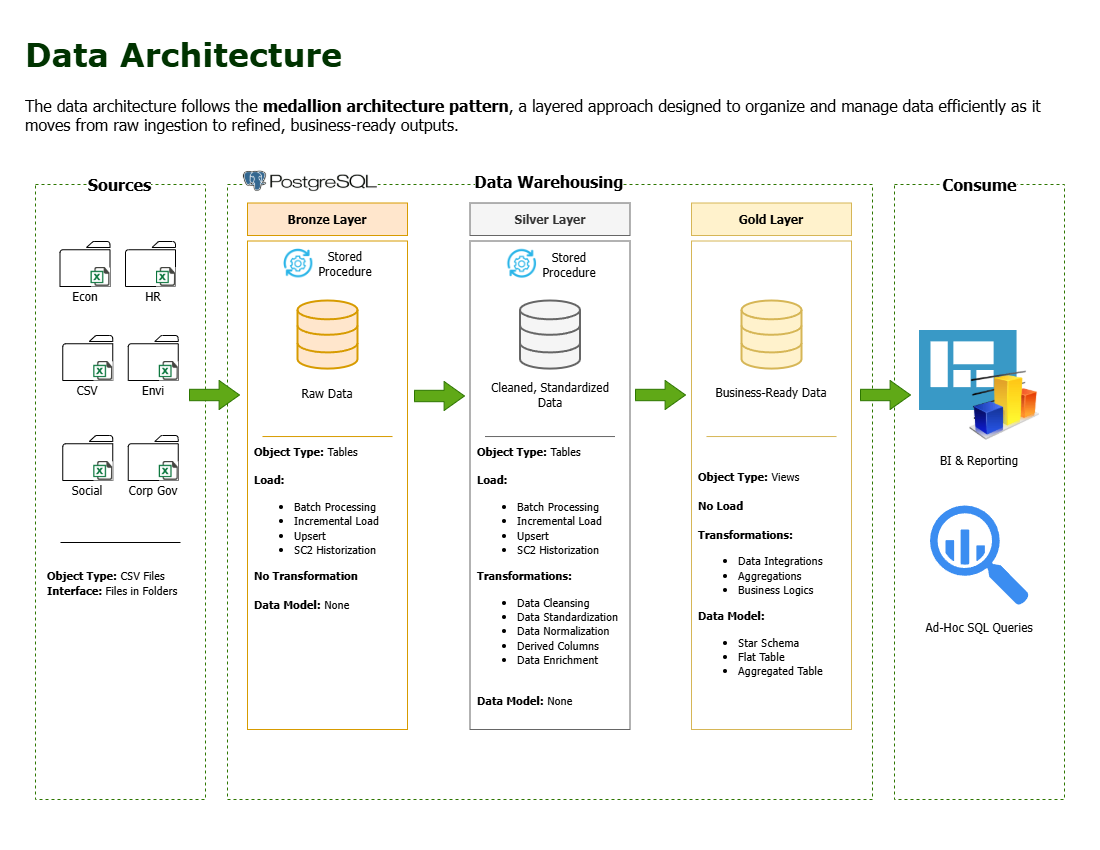

The diagram above was exported from draw.io. Its source (the exported page's mxGraphModel, read from the mxfile embedded in the PNG):
<mxGraphModel dx="1830" dy="753" grid="1" gridSize="10" guides="1" tooltips="1" connect="1" arrows="1" fold="1" page="1" pageScale="1" pageWidth="1100" pageHeight="850" math="0" shadow="0">
  <root>
    <mxCell id="0" />
    <mxCell id="1" parent="0" />
    <mxCell id="vCBw1B4pVo85baYoYdGE-1" value="" style="rounded=0;whiteSpace=wrap;html=1;dashed=1;fontFamily=Tahoma;strokeColor=#2D7600;fillColor=none;fontColor=#ffffff;" parent="1" vertex="1">
      <mxGeometry x="36" y="185" width="170" height="615" as="geometry" />
    </mxCell>
    <mxCell id="vCBw1B4pVo85baYoYdGE-3" value="Sources" style="text;html=1;align=center;verticalAlign=middle;whiteSpace=wrap;rounded=0;fontSize=16;labelBackgroundColor=default;fontStyle=1;fontFamily=Tahoma;" parent="1" vertex="1">
      <mxGeometry x="93.5" y="170" width="55" height="30" as="geometry" />
    </mxCell>
    <mxCell id="vCBw1B4pVo85baYoYdGE-16" value="" style="sketch=0;pointerEvents=1;shadow=0;dashed=0;html=1;labelPosition=center;verticalLabelPosition=bottom;verticalAlign=top;outlineConnect=0;align=center;shape=mxgraph.office.concepts.folder;fontFamily=Tahoma;" parent="1" vertex="1">
      <mxGeometry x="60.5" y="242" width="50" height="45" as="geometry" />
    </mxCell>
    <mxCell id="vCBw1B4pVo85baYoYdGE-10" value="" style="shape=image;html=1;verticalAlign=top;verticalLabelPosition=bottom;labelBackgroundColor=#ffffff;imageAspect=0;aspect=fixed;image=https://cdn3.iconfinder.com/data/icons/document-icons-2/30/647702-excel-128.png;dashed=1;imageBorder=none;imageBackground=#FFFFFF;fontFamily=Tahoma;" parent="1" vertex="1">
      <mxGeometry x="91.5" y="268" width="19" height="19" as="geometry" />
    </mxCell>
    <mxCell id="vCBw1B4pVo85baYoYdGE-17" value="" style="sketch=0;pointerEvents=1;shadow=0;dashed=0;html=1;labelPosition=center;verticalLabelPosition=bottom;verticalAlign=top;outlineConnect=0;align=center;shape=mxgraph.office.concepts.folder;fontFamily=Tahoma;" parent="1" vertex="1">
      <mxGeometry x="126" y="242" width="50" height="45" as="geometry" />
    </mxCell>
    <mxCell id="vCBw1B4pVo85baYoYdGE-18" value="" style="shape=image;html=1;verticalAlign=top;verticalLabelPosition=bottom;labelBackgroundColor=#ffffff;imageAspect=0;aspect=fixed;image=https://cdn3.iconfinder.com/data/icons/document-icons-2/30/647702-excel-128.png;dashed=1;imageBorder=none;imageBackground=#FFFFFF;fontFamily=Tahoma;" parent="1" vertex="1">
      <mxGeometry x="157" y="268" width="19" height="19" as="geometry" />
    </mxCell>
    <mxCell id="vCBw1B4pVo85baYoYdGE-19" value="" style="sketch=0;pointerEvents=1;shadow=0;dashed=0;html=1;labelPosition=center;verticalLabelPosition=bottom;verticalAlign=top;outlineConnect=0;align=center;shape=mxgraph.office.concepts.folder;fontFamily=Tahoma;" parent="1" vertex="1">
      <mxGeometry x="128.75" y="336" width="50" height="45" as="geometry" />
    </mxCell>
    <mxCell id="vCBw1B4pVo85baYoYdGE-20" value="" style="shape=image;html=1;verticalAlign=top;verticalLabelPosition=bottom;labelBackgroundColor=#ffffff;imageAspect=0;aspect=fixed;image=https://cdn3.iconfinder.com/data/icons/document-icons-2/30/647702-excel-128.png;dashed=1;imageBorder=none;imageBackground=#FFFFFF;fontFamily=Tahoma;" parent="1" vertex="1">
      <mxGeometry x="159.75" y="362" width="19" height="19" as="geometry" />
    </mxCell>
    <mxCell id="vCBw1B4pVo85baYoYdGE-21" value="" style="sketch=0;pointerEvents=1;shadow=0;dashed=0;html=1;labelPosition=center;verticalLabelPosition=bottom;verticalAlign=top;outlineConnect=0;align=center;shape=mxgraph.office.concepts.folder;fontFamily=Tahoma;" parent="1" vertex="1">
      <mxGeometry x="63.25" y="336" width="50" height="45" as="geometry" />
    </mxCell>
    <mxCell id="vCBw1B4pVo85baYoYdGE-22" value="" style="shape=image;html=1;verticalAlign=top;verticalLabelPosition=bottom;labelBackgroundColor=#ffffff;imageAspect=0;aspect=fixed;image=https://cdn3.iconfinder.com/data/icons/document-icons-2/30/647702-excel-128.png;dashed=1;imageBorder=none;imageBackground=#FFFFFF;fontFamily=Tahoma;" parent="1" vertex="1">
      <mxGeometry x="94.25" y="362" width="19" height="19" as="geometry" />
    </mxCell>
    <mxCell id="vCBw1B4pVo85baYoYdGE-23" value="" style="sketch=0;pointerEvents=1;shadow=0;dashed=0;html=1;labelPosition=center;verticalLabelPosition=bottom;verticalAlign=top;outlineConnect=0;align=center;shape=mxgraph.office.concepts.folder;fontFamily=Tahoma;" parent="1" vertex="1">
      <mxGeometry x="128.75" y="436" width="50" height="45" as="geometry" />
    </mxCell>
    <mxCell id="vCBw1B4pVo85baYoYdGE-24" value="" style="shape=image;html=1;verticalAlign=top;verticalLabelPosition=bottom;labelBackgroundColor=#ffffff;imageAspect=0;aspect=fixed;image=https://cdn3.iconfinder.com/data/icons/document-icons-2/30/647702-excel-128.png;dashed=1;imageBorder=none;imageBackground=#FFFFFF;fontFamily=Tahoma;" parent="1" vertex="1">
      <mxGeometry x="159.75" y="462" width="19" height="19" as="geometry" />
    </mxCell>
    <mxCell id="vCBw1B4pVo85baYoYdGE-25" value="" style="sketch=0;pointerEvents=1;shadow=0;dashed=0;html=1;labelPosition=center;verticalLabelPosition=bottom;verticalAlign=top;outlineConnect=0;align=center;shape=mxgraph.office.concepts.folder;fontFamily=Tahoma;" parent="1" vertex="1">
      <mxGeometry x="63.25" y="436" width="50" height="45" as="geometry" />
    </mxCell>
    <mxCell id="vCBw1B4pVo85baYoYdGE-26" value="" style="shape=image;html=1;verticalAlign=top;verticalLabelPosition=bottom;labelBackgroundColor=#ffffff;imageAspect=0;aspect=fixed;image=https://cdn3.iconfinder.com/data/icons/document-icons-2/30/647702-excel-128.png;dashed=1;imageBorder=none;imageBackground=#FFFFFF;fontFamily=Tahoma;" parent="1" vertex="1">
      <mxGeometry x="94.25" y="462" width="19" height="19" as="geometry" />
    </mxCell>
    <mxCell id="vCBw1B4pVo85baYoYdGE-27" value="Econ" style="text;html=1;align=center;verticalAlign=middle;whiteSpace=wrap;rounded=0;fontFamily=Tahoma;" parent="1" vertex="1">
      <mxGeometry x="55.5" y="282" width="60" height="30" as="geometry" />
    </mxCell>
    <mxCell id="vCBw1B4pVo85baYoYdGE-28" value="HR" style="text;html=1;align=center;verticalAlign=middle;whiteSpace=wrap;rounded=0;fontFamily=Tahoma;" parent="1" vertex="1">
      <mxGeometry x="123.75" y="282" width="60" height="30" as="geometry" />
    </mxCell>
    <mxCell id="vCBw1B4pVo85baYoYdGE-29" value="CSV" style="text;html=1;align=center;verticalAlign=middle;whiteSpace=wrap;rounded=0;fontFamily=Tahoma;" parent="1" vertex="1">
      <mxGeometry x="58.25" y="376" width="60" height="30" as="geometry" />
    </mxCell>
    <mxCell id="vCBw1B4pVo85baYoYdGE-30" value="Envi" style="text;html=1;align=center;verticalAlign=middle;whiteSpace=wrap;rounded=0;fontFamily=Tahoma;" parent="1" vertex="1">
      <mxGeometry x="123.75" y="376" width="60" height="30" as="geometry" />
    </mxCell>
    <mxCell id="vCBw1B4pVo85baYoYdGE-31" value="Social" style="text;html=1;align=center;verticalAlign=middle;whiteSpace=wrap;rounded=0;fontFamily=Tahoma;" parent="1" vertex="1">
      <mxGeometry x="58.25" y="476" width="60" height="30" as="geometry" />
    </mxCell>
    <mxCell id="vCBw1B4pVo85baYoYdGE-32" value="Corp Gov" style="text;html=1;align=center;verticalAlign=middle;whiteSpace=wrap;rounded=0;fontFamily=Tahoma;" parent="1" vertex="1">
      <mxGeometry x="123.75" y="476" width="60" height="30" as="geometry" />
    </mxCell>
    <mxCell id="vCBw1B4pVo85baYoYdGE-33" value="" style="endArrow=none;html=1;rounded=0;fontFamily=Tahoma;" parent="1" edge="1">
      <mxGeometry width="50" height="50" relative="1" as="geometry">
        <mxPoint x="181" y="543" as="sourcePoint" />
        <mxPoint x="61" y="543" as="targetPoint" />
      </mxGeometry>
    </mxCell>
    <mxCell id="vCBw1B4pVo85baYoYdGE-34" value="&lt;font style=&quot;font-size: 11px;&quot;&gt;&lt;b&gt;Object Type:&lt;/b&gt; CSV Files&lt;/font&gt;&lt;div&gt;&lt;font style=&quot;font-size: 11px;&quot;&gt;&lt;b&gt;Interface: &lt;/b&gt;Files in Folders&lt;/font&gt;&lt;/div&gt;" style="text;html=1;align=left;verticalAlign=middle;whiteSpace=wrap;rounded=0;fontFamily=Tahoma;" parent="1" vertex="1">
      <mxGeometry x="46" y="553" width="150" height="60" as="geometry" />
    </mxCell>
    <mxCell id="vCBw1B4pVo85baYoYdGE-36" value="" style="rounded=0;whiteSpace=wrap;html=1;dashed=1;fontFamily=Tahoma;strokeColor=#2D7600;fillColor=none;fontColor=#ffffff;" parent="1" vertex="1">
      <mxGeometry x="228" y="185" width="645" height="615" as="geometry" />
    </mxCell>
    <mxCell id="vCBw1B4pVo85baYoYdGE-35" value="Data Warehousing" style="text;html=1;align=center;verticalAlign=middle;whiteSpace=wrap;rounded=0;fontSize=16;labelBackgroundColor=default;fontStyle=1;fontFamily=Tahoma;" parent="1" vertex="1">
      <mxGeometry x="470" y="166.64" width="160" height="30" as="geometry" />
    </mxCell>
    <mxCell id="vCBw1B4pVo85baYoYdGE-37" value="" style="rounded=0;whiteSpace=wrap;html=1;dashed=1;fontFamily=Tahoma;strokeColor=#2D7600;fillColor=none;fontColor=#ffffff;" parent="1" vertex="1">
      <mxGeometry x="895" y="185" width="170" height="615" as="geometry" />
    </mxCell>
    <mxCell id="vCBw1B4pVo85baYoYdGE-38" value="Consume" style="text;html=1;align=center;verticalAlign=middle;whiteSpace=wrap;rounded=0;fontSize=16;labelBackgroundColor=default;fontStyle=1;fontFamily=Tahoma;" parent="1" vertex="1">
      <mxGeometry x="952.5" y="170" width="55" height="30" as="geometry" />
    </mxCell>
    <mxCell id="vCBw1B4pVo85baYoYdGE-59" value="" style="shape=image;verticalLabelPosition=bottom;labelBackgroundColor=default;verticalAlign=top;aspect=fixed;imageAspect=0;image=https://1000logos.net/wp-content/uploads/2020/08/PostgreSQL-Logo.png;fontFamily=Tahoma;clipPath=inset(36.17% 1% 36.7% 0.33%);imageBackground=default;" parent="1" vertex="1">
      <mxGeometry x="243" y="170" width="135.06" height="23.27" as="geometry" />
    </mxCell>
    <mxCell id="vCBw1B4pVo85baYoYdGE-60" value="&lt;b&gt;Bronze Layer&lt;/b&gt;" style="rounded=0;whiteSpace=wrap;html=1;fillColor=#ffe6cc;strokeColor=#d79b00;fontFamily=Tahoma;" parent="1" vertex="1">
      <mxGeometry x="248" y="203.5" width="160" height="32.5" as="geometry" />
    </mxCell>
    <mxCell id="vCBw1B4pVo85baYoYdGE-63" value="" style="rounded=0;whiteSpace=wrap;html=1;fillColor=none;strokeColor=#d79b00;fontFamily=Tahoma;" parent="1" vertex="1">
      <mxGeometry x="248" y="241.5" width="160" height="488.5" as="geometry" />
    </mxCell>
    <mxCell id="vCBw1B4pVo85baYoYdGE-66" value="" style="image;sketch=0;aspect=fixed;html=1;points=[];align=center;fontSize=12;image=img/lib/mscae/Shared_Dashboard.svg;fontFamily=Tahoma;" parent="1" vertex="1">
      <mxGeometry x="920" y="331" width="97.56" height="80" as="geometry" />
    </mxCell>
    <mxCell id="vCBw1B4pVo85baYoYdGE-67" value="" style="image;html=1;image=img/lib/clip_art/finance/Graph_128x128.png;fontFamily=Tahoma;" parent="1" vertex="1">
      <mxGeometry x="970" y="371" width="70" height="70" as="geometry" />
    </mxCell>
    <mxCell id="vCBw1B4pVo85baYoYdGE-68" value="" style="html=1;verticalLabelPosition=bottom;align=center;labelBackgroundColor=#ffffff;verticalAlign=top;strokeWidth=2;strokeColor=#d79b00;shadow=0;dashed=0;shape=mxgraph.ios7.icons.data;fillColor=#ffe6cc;fontFamily=Tahoma;" parent="1" vertex="1">
      <mxGeometry x="298" y="301" width="60" height="68.1" as="geometry" />
    </mxCell>
    <mxCell id="vCBw1B4pVo85baYoYdGE-72" value="Raw Data" style="text;html=1;align=center;verticalAlign=middle;whiteSpace=wrap;rounded=0;fontFamily=Tahoma;" parent="1" vertex="1">
      <mxGeometry x="298" y="379.1" width="60" height="30" as="geometry" />
    </mxCell>
    <mxCell id="vCBw1B4pVo85baYoYdGE-73" value="" style="endArrow=none;html=1;rounded=0;fillColor=#ffe6cc;strokeColor=#d79b00;fontFamily=Tahoma;" parent="1" edge="1">
      <mxGeometry width="50" height="50" relative="1" as="geometry">
        <mxPoint x="263" y="437.04" as="sourcePoint" />
        <mxPoint x="393" y="437.04" as="targetPoint" />
      </mxGeometry>
    </mxCell>
    <mxCell id="vCBw1B4pVo85baYoYdGE-77" value="BI &amp;amp; Reporting" style="text;html=1;align=center;verticalAlign=middle;whiteSpace=wrap;rounded=0;fontFamily=Tahoma;" parent="1" vertex="1">
      <mxGeometry x="915" y="446" width="130" height="30" as="geometry" />
    </mxCell>
    <mxCell id="vCBw1B4pVo85baYoYdGE-80" value="&lt;font style=&quot;font-size: 11px;&quot;&gt;&lt;b&gt;Object Type:&lt;/b&gt; Tables&lt;/font&gt;&lt;div&gt;&lt;span style=&quot;font-size: 11px;&quot;&gt;&lt;br&gt;&lt;/span&gt;&lt;div&gt;&lt;span style=&quot;font-size: 11px;&quot;&gt;&lt;b&gt;Load:&lt;/b&gt;&amp;nbsp;&lt;/span&gt;&lt;/div&gt;&lt;div&gt;&lt;ul&gt;&lt;li&gt;&lt;span style=&quot;font-size: 11px;&quot;&gt;Batch Processing&lt;/span&gt;&lt;/li&gt;&lt;li&gt;&lt;span style=&quot;font-size: 11px;&quot;&gt;Incremental Load&lt;/span&gt;&lt;/li&gt;&lt;li&gt;&lt;span style=&quot;font-size: 11px;&quot;&gt;Upsert&lt;/span&gt;&lt;/li&gt;&lt;li&gt;&lt;span style=&quot;font-size: 11px;&quot;&gt;SC2 Historization&lt;/span&gt;&lt;/li&gt;&lt;/ul&gt;&lt;div&gt;&lt;span style=&quot;font-size: 11px;&quot;&gt;&lt;b&gt;No Transformation&lt;/b&gt;&lt;/span&gt;&lt;/div&gt;&lt;/div&gt;&lt;div&gt;&lt;span style=&quot;font-size: 11px;&quot;&gt;&lt;b&gt;&lt;br&gt;&lt;/b&gt;&lt;/span&gt;&lt;/div&gt;&lt;div&gt;&lt;span style=&quot;font-size: 11px;&quot;&gt;&lt;b&gt;Data Model:&lt;/b&gt;&amp;nbsp;None&lt;/span&gt;&lt;/div&gt;&lt;/div&gt;" style="text;html=1;align=left;verticalAlign=middle;whiteSpace=wrap;rounded=0;fontFamily=Tahoma;" parent="1" vertex="1">
      <mxGeometry x="253" y="442" width="150" height="172" as="geometry" />
    </mxCell>
    <mxCell id="vCBw1B4pVo85baYoYdGE-105" value="&lt;b&gt;Silver Layer&lt;/b&gt;" style="rounded=0;whiteSpace=wrap;html=1;fillColor=#f5f5f5;strokeColor=#666666;fontFamily=Tahoma;fontColor=#333333;" parent="1" vertex="1">
      <mxGeometry x="470.5" y="203.5" width="160" height="32.5" as="geometry" />
    </mxCell>
    <mxCell id="vCBw1B4pVo85baYoYdGE-106" value="" style="rounded=0;whiteSpace=wrap;html=1;fillColor=none;strokeColor=#666666;fontFamily=Tahoma;fontColor=#333333;" parent="1" vertex="1">
      <mxGeometry x="470.5" y="241.5" width="160" height="488.5" as="geometry" />
    </mxCell>
    <mxCell id="vCBw1B4pVo85baYoYdGE-107" value="" style="html=1;verticalLabelPosition=bottom;align=center;labelBackgroundColor=#ffffff;verticalAlign=top;strokeWidth=2;strokeColor=#666666;shadow=0;dashed=0;shape=mxgraph.ios7.icons.data;fillColor=#f5f5f5;fontFamily=Tahoma;fontColor=#333333;" parent="1" vertex="1">
      <mxGeometry x="520.5" y="301" width="60" height="68.1" as="geometry" />
    </mxCell>
    <mxCell id="vCBw1B4pVo85baYoYdGE-108" value="Cleaned, Standardized Data" style="text;html=1;align=center;verticalAlign=middle;whiteSpace=wrap;rounded=0;fontFamily=Tahoma;" parent="1" vertex="1">
      <mxGeometry x="480.5" y="380" width="140" height="30" as="geometry" />
    </mxCell>
    <mxCell id="vCBw1B4pVo85baYoYdGE-109" value="" style="endArrow=none;html=1;rounded=0;fillColor=#f5f5f5;strokeColor=#666666;fontFamily=Tahoma;" parent="1" edge="1">
      <mxGeometry width="50" height="50" relative="1" as="geometry">
        <mxPoint x="485.5" y="437.04" as="sourcePoint" />
        <mxPoint x="615.5" y="437.04" as="targetPoint" />
      </mxGeometry>
    </mxCell>
    <mxCell id="vCBw1B4pVo85baYoYdGE-110" value="&lt;font style=&quot;font-size: 11px;&quot;&gt;&lt;b&gt;Object Type:&lt;/b&gt; Tables&lt;/font&gt;&lt;div&gt;&lt;span style=&quot;font-size: 11px;&quot;&gt;&lt;br&gt;&lt;/span&gt;&lt;div&gt;&lt;span style=&quot;font-size: 11px;&quot;&gt;&lt;b&gt;Load:&lt;/b&gt;&amp;nbsp;&lt;/span&gt;&lt;/div&gt;&lt;div&gt;&lt;ul&gt;&lt;li&gt;&lt;span style=&quot;font-size: 11px;&quot;&gt;Batch Processing&lt;/span&gt;&lt;/li&gt;&lt;li&gt;&lt;span style=&quot;font-size: 11px;&quot;&gt;Incremental Load&lt;/span&gt;&lt;/li&gt;&lt;li&gt;&lt;span style=&quot;font-size: 11px;&quot;&gt;Upsert&lt;/span&gt;&lt;/li&gt;&lt;li&gt;&lt;span style=&quot;font-size: 11px;&quot;&gt;SC2 Historization&lt;/span&gt;&lt;/li&gt;&lt;/ul&gt;&lt;div&gt;&lt;span style=&quot;font-size: 11px;&quot;&gt;&lt;b&gt;Transformations:&lt;/b&gt;&lt;/span&gt;&lt;/div&gt;&lt;/div&gt;&lt;div&gt;&lt;ul&gt;&lt;li&gt;&lt;span style=&quot;font-size: 11px;&quot;&gt;Data Cleansing&lt;/span&gt;&lt;/li&gt;&lt;li&gt;&lt;span style=&quot;font-size: 11px;&quot;&gt;Data Standardization&lt;/span&gt;&lt;/li&gt;&lt;li&gt;&lt;span style=&quot;font-size: 11px;&quot;&gt;Data Normalization&lt;/span&gt;&lt;/li&gt;&lt;li&gt;&lt;span style=&quot;font-size: 11px;&quot;&gt;Derived Columns&lt;/span&gt;&lt;/li&gt;&lt;li&gt;&lt;span style=&quot;font-size: 11px;&quot;&gt;Data Enrichment&lt;/span&gt;&lt;/li&gt;&lt;/ul&gt;&lt;/div&gt;&lt;div&gt;&lt;span style=&quot;font-size: 11px;&quot;&gt;&lt;b&gt;&lt;br&gt;&lt;/b&gt;&lt;/span&gt;&lt;/div&gt;&lt;div&gt;&lt;span style=&quot;font-size: 11px;&quot;&gt;&lt;b&gt;Data Model:&lt;/b&gt;&amp;nbsp;None&lt;/span&gt;&lt;/div&gt;&lt;/div&gt;" style="text;html=1;align=left;verticalAlign=middle;whiteSpace=wrap;rounded=0;fontFamily=Tahoma;" parent="1" vertex="1">
      <mxGeometry x="475.5" y="457" width="150" height="238" as="geometry" />
    </mxCell>
    <mxCell id="vCBw1B4pVo85baYoYdGE-111" value="&lt;b&gt;Gold Layer&lt;/b&gt;" style="rounded=0;whiteSpace=wrap;html=1;fillColor=#fff2cc;strokeColor=#d6b656;fontFamily=Tahoma;" parent="1" vertex="1">
      <mxGeometry x="692" y="203.5" width="160" height="32.5" as="geometry" />
    </mxCell>
    <mxCell id="vCBw1B4pVo85baYoYdGE-112" value="" style="rounded=0;whiteSpace=wrap;html=1;fillColor=none;strokeColor=#d6b656;fontFamily=Tahoma;" parent="1" vertex="1">
      <mxGeometry x="692" y="241.5" width="160" height="488.5" as="geometry" />
    </mxCell>
    <mxCell id="vCBw1B4pVo85baYoYdGE-113" value="" style="html=1;verticalLabelPosition=bottom;align=center;labelBackgroundColor=#ffffff;verticalAlign=top;strokeWidth=2;strokeColor=#d6b656;shadow=0;dashed=0;shape=mxgraph.ios7.icons.data;fillColor=#fff2cc;fontFamily=Tahoma;" parent="1" vertex="1">
      <mxGeometry x="742" y="301" width="60" height="68.1" as="geometry" />
    </mxCell>
    <mxCell id="vCBw1B4pVo85baYoYdGE-114" value="Business-Ready Data" style="text;html=1;align=center;verticalAlign=middle;whiteSpace=wrap;rounded=0;fontFamily=Tahoma;" parent="1" vertex="1">
      <mxGeometry x="702" y="378" width="140" height="30" as="geometry" />
    </mxCell>
    <mxCell id="vCBw1B4pVo85baYoYdGE-115" value="" style="endArrow=none;html=1;rounded=0;fillColor=#fff2cc;strokeColor=#d6b656;fontFamily=Tahoma;" parent="1" edge="1">
      <mxGeometry width="50" height="50" relative="1" as="geometry">
        <mxPoint x="707" y="437.04" as="sourcePoint" />
        <mxPoint x="837" y="437.04" as="targetPoint" />
      </mxGeometry>
    </mxCell>
    <mxCell id="vCBw1B4pVo85baYoYdGE-116" value="&lt;font style=&quot;font-size: 11px;&quot;&gt;&lt;b&gt;Object Type:&lt;/b&gt;&amp;nbsp;Views&lt;/font&gt;&lt;div&gt;&lt;span style=&quot;font-size: 11px;&quot;&gt;&lt;br&gt;&lt;/span&gt;&lt;div&gt;&lt;span style=&quot;font-size: 11px;&quot;&gt;&lt;b&gt;No Load&lt;/b&gt;&lt;/span&gt;&lt;/div&gt;&lt;div&gt;&lt;br&gt;&lt;/div&gt;&lt;div&gt;&lt;span style=&quot;font-size: 11px;&quot;&gt;&lt;b&gt;Transformations:&lt;/b&gt;&lt;/span&gt;&lt;/div&gt;&lt;div&gt;&lt;ul&gt;&lt;li&gt;&lt;span style=&quot;font-size: 11px;&quot;&gt;Data Integrations&lt;/span&gt;&lt;/li&gt;&lt;li&gt;&lt;span style=&quot;font-size: 11px;&quot;&gt;Aggregations&lt;/span&gt;&lt;/li&gt;&lt;li&gt;&lt;span style=&quot;font-size: 11px;&quot;&gt;Business Logics&lt;/span&gt;&lt;/li&gt;&lt;/ul&gt;&lt;/div&gt;&lt;div&gt;&lt;span style=&quot;font-size: 11px;&quot;&gt;&lt;b&gt;Data Model:&lt;/b&gt;&amp;nbsp;&lt;/span&gt;&lt;/div&gt;&lt;/div&gt;&lt;div&gt;&lt;ul&gt;&lt;li&gt;&lt;span style=&quot;font-size: 11px;&quot;&gt;Star Schema&lt;/span&gt;&lt;/li&gt;&lt;li&gt;&lt;span style=&quot;font-size: 11px;&quot;&gt;Flat Table&lt;/span&gt;&lt;/li&gt;&lt;li&gt;&lt;span style=&quot;font-size: 11px;&quot;&gt;Aggregated Table&lt;/span&gt;&lt;/li&gt;&lt;/ul&gt;&lt;/div&gt;" style="text;html=1;align=left;verticalAlign=middle;whiteSpace=wrap;rounded=0;fontFamily=Tahoma;" parent="1" vertex="1">
      <mxGeometry x="697" y="440" width="150" height="280" as="geometry" />
    </mxCell>
    <mxCell id="vCBw1B4pVo85baYoYdGE-117" value="" style="sketch=0;html=1;aspect=fixed;strokeColor=none;shadow=0;fillColor=#3B8DF1;verticalAlign=top;labelPosition=center;verticalLabelPosition=bottom;shape=mxgraph.gcp2.big_query;fontFamily=Tahoma;" parent="1" vertex="1">
      <mxGeometry x="930.5" y="506" width="99" height="100" as="geometry" />
    </mxCell>
    <mxCell id="vCBw1B4pVo85baYoYdGE-118" value="Ad-Hoc SQL Queries" style="text;html=1;align=center;verticalAlign=middle;whiteSpace=wrap;rounded=0;fontFamily=Tahoma;" parent="1" vertex="1">
      <mxGeometry x="915" y="613" width="130" height="30" as="geometry" />
    </mxCell>
    <mxCell id="vCBw1B4pVo85baYoYdGE-119" value="" style="shape=singleArrow;whiteSpace=wrap;html=1;fillColor=#60a917;strokeColor=#2D7600;arrowWidth=0.3931034482758613;arrowSize=0.4080000000000007;fontFamily=Tahoma;fontColor=#ffffff;" parent="1" vertex="1">
      <mxGeometry x="190" y="381" width="50" height="29" as="geometry" />
    </mxCell>
    <mxCell id="vCBw1B4pVo85baYoYdGE-121" value="" style="shape=singleArrow;whiteSpace=wrap;html=1;fillColor=#60a917;strokeColor=#2D7600;arrowWidth=0.3931034482758613;arrowSize=0.4080000000000007;fontFamily=Tahoma;fontColor=#ffffff;" parent="1" vertex="1">
      <mxGeometry x="415" y="382" width="50" height="29" as="geometry" />
    </mxCell>
    <mxCell id="vCBw1B4pVo85baYoYdGE-122" value="" style="shape=singleArrow;whiteSpace=wrap;html=1;fillColor=#60a917;strokeColor=#2D7600;arrowWidth=0.3931034482758613;arrowSize=0.4080000000000007;fontFamily=Tahoma;fontColor=#ffffff;" parent="1" vertex="1">
      <mxGeometry x="636" y="381" width="50" height="29" as="geometry" />
    </mxCell>
    <mxCell id="vCBw1B4pVo85baYoYdGE-123" value="" style="shape=singleArrow;whiteSpace=wrap;html=1;fillColor=#60a917;strokeColor=#2D7600;arrowWidth=0.3931034482758613;arrowSize=0.4080000000000007;fontFamily=Tahoma;fontColor=#ffffff;" parent="1" vertex="1">
      <mxGeometry x="861" y="381" width="50" height="29" as="geometry" />
    </mxCell>
    <mxCell id="vCBw1B4pVo85baYoYdGE-124" value="&lt;h1 style=&quot;margin-top: 0px;&quot;&gt;&lt;font face=&quot;Verdana&quot; style=&quot;color: rgb(0, 51, 0);&quot;&gt;Data Architecture&lt;/font&gt;&lt;/h1&gt;&lt;p&gt;&lt;span style=&quot;background-color: transparent; color: light-dark(rgb(0, 0, 0), rgb(255, 255, 255));&quot;&gt;The data architecture follows the &lt;/span&gt;&lt;strong data-start=&quot;292&quot; data-end=&quot;326&quot; style=&quot;background-color: transparent; color: light-dark(rgb(0, 0, 0), rgb(255, 255, 255));&quot;&gt;medallion architecture pattern&lt;/strong&gt;&lt;span style=&quot;background-color: transparent; color: light-dark(rgb(0, 0, 0), rgb(255, 255, 255));&quot;&gt;, a layered approach designed to organize and manage data efficiently as it moves from raw ingestion to refined, business-ready outputs&lt;/span&gt;.&lt;/p&gt;" style="text;html=1;whiteSpace=wrap;overflow=hidden;rounded=0;fontSize=16;fontFamily=Tahoma;" parent="1" vertex="1">
      <mxGeometry x="24" y="30" width="1056" height="110" as="geometry" />
    </mxCell>
    <mxCell id="YFoafIsZ8Xqo_8gzDbc3-3" value="" style="shape=image;verticalLabelPosition=bottom;labelBackgroundColor=default;verticalAlign=top;aspect=fixed;imageAspect=0;image=data:image/png,(base64 omitted: 22184 chars);" parent="1" vertex="1">
      <mxGeometry x="280.53" y="246.5" width="35.5" height="35.5" as="geometry" />
    </mxCell>
    <mxCell id="YFoafIsZ8Xqo_8gzDbc3-4" value="Stored Procedure" style="text;html=1;align=center;verticalAlign=middle;whiteSpace=wrap;rounded=0;fontFamily=Tahoma;" parent="1" vertex="1">
      <mxGeometry x="316.03" y="249.25" width="60" height="30" as="geometry" />
    </mxCell>
    <mxCell id="YFoafIsZ8Xqo_8gzDbc3-5" value="" style="shape=image;verticalLabelPosition=bottom;labelBackgroundColor=default;verticalAlign=top;aspect=fixed;imageAspect=0;image=data:image/png,(base64 omitted: 22184 chars);" parent="1" vertex="1">
      <mxGeometry x="504.25" y="246.75" width="35.5" height="35.5" as="geometry" />
    </mxCell>
    <mxCell id="YFoafIsZ8Xqo_8gzDbc3-6" value="Stored Procedure" style="text;html=1;align=center;verticalAlign=middle;whiteSpace=wrap;rounded=0;fontFamily=Tahoma;" parent="1" vertex="1">
      <mxGeometry x="539.75" y="249.5" width="60" height="30" as="geometry" />
    </mxCell>
  </root>
</mxGraphModel>